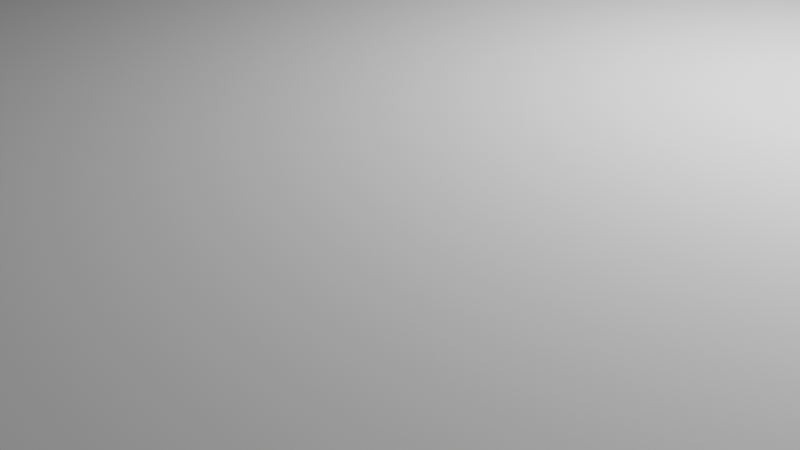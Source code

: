 # Source: fluid_smoke.blend  (saved by Blender 3.2.14; exported with 4.5.12 LTS)
import bpy
from mathutils import Matrix  # noqa: F401  (used for matrix-valued properties, if any)

bpy.ops.wm.read_factory_settings(use_empty=True)
scene = bpy.context.scene
scene.name = 'Scene'

# ---- collections
col_collection = bpy.data.collections.new('Collection'); scene.collection.children.link(col_collection)

# ---- materials (node trees are filled in below, after node groups)
mat_material = bpy.data.materials.new('Material')
mat_material.alpha_threshold = 0.0
mat_material.use_transparent_shadow = False
mat_material.line_color = (0.0, 0.0, 0.0, 1.0)
mat_material_001 = bpy.data.materials.new('Material.001')
mat_material_001.use_transparent_shadow = False

# ---- material node trees
mat_material.use_nodes = True; mat_material.node_tree.nodes.clear()
_N = mat_material.node_tree.nodes; _L = mat_material.node_tree.links
n0 = _N.new('ShaderNodeOutputMaterial'); n0.name = 'Material Output'; n0.location = (300, 300)
n1 = _N.new('ShaderNodeBsdfPrincipled'); n1.name = 'Principled BSDF'; n1.location = (10, 300)
n1.distribution = 'GGX'
n1.subsurface_method = 'RANDOM_WALK_SKIN'
n1.inputs[2].default_value = 0.4
n1.inputs[3].default_value = 1.45
n1.inputs[27].default_value = (0.0, 0.0, 0.0, 1.0)
n1.inputs[28].default_value = 1.0
_L.new(n1.outputs[0], n0.inputs[0])
n0.is_active_output = True
mat_material_001.use_nodes = True; mat_material_001.node_tree.nodes.clear()
_N = mat_material_001.node_tree.nodes; _L = mat_material_001.node_tree.links
n0 = _N.new('ShaderNodeBsdfPrincipled'); n0.name = 'Principled BSDF'; n0.location = (10, 300)
n0.distribution = 'GGX'
n0.subsurface_method = 'RANDOM_WALK_SKIN'
n0.inputs[0].default_value = (0.0, 0.8, 0.007323, 1.0)
n0.inputs[3].default_value = 1.45
n0.inputs[27].default_value = (0.0, 0.0, 0.0, 1.0)
n0.inputs[28].default_value = 1.0
n1 = _N.new('ShaderNodeOutputMaterial'); n1.name = 'Material Output'; n1.location = (300, 300)
_L.new(n0.outputs[0], n1.inputs[0])
n1.is_active_output = True

# ---- world
world_world = bpy.data.worlds.new('World'); scene.world = world_world
world_world.use_nodes = True; world_world.node_tree.nodes.clear()
_N = world_world.node_tree.nodes; _L = world_world.node_tree.links
n0 = _N.new('ShaderNodeOutputWorld'); n0.name = 'World Output'; n0.location = (300, 300)
n1 = _N.new('ShaderNodeBackground'); n1.name = 'Background'; n1.location = (10, 300)
n1.inputs[0].default_value = (0.05088, 0.05088, 0.05088, 1.0)
_L.new(n1.outputs[0], n0.inputs[0])
n0.is_active_output = True
world_world.color = (0.05088, 0.05088, 0.05088)
world_world.use_sun_shadow = False
world_world.sun_shadow_jitter_overblur = 0.0

# ---- cameras
cam_camera = bpy.data.cameras.new('Camera')
cam_camera.clip_end = 100.0
cam_camera.ortho_scale = 7.314

# ---- lights
light_light = bpy.data.lights.new('Light', 'POINT')
light_light.transmission_factor = 0.0
light_light.energy = 1000.0
light_light.shadow_soft_size = 0.1
light_light.shadow_maximum_resolution = 0.006
light_light.use_absolute_resolution = True

# ---- meshes
me_cube = bpy.data.meshes.new('Cube')
me_cube.from_pydata([(1.0, 1.0, 1.0), (1.0, 1.0, -1.0), (1.0, -1.0, 1.0), (1.0, -1.0, -1.0), (-1.0, 1.0, 1.0), (-1.0, 1.0, -1.0), (-1.0, -1.0, 1.0), (-1.0, -1.0, -1.0)], [], [(0, 4, 6, 2), (3, 2, 6, 7), (7, 6, 4, 5), (5, 1, 3, 7), (1, 0, 2, 3), (5, 4, 0, 1)])
_uv = me_cube.uv_layers.new(name='UVMap')
_uv.uv.foreach_set('vector', [0.625, 0.5, 0.875, 0.5, 0.875, 0.75, 0.625, 0.75, 0.375, 0.75, 0.625, 0.75, 0.625, 1.0, 0.375, 1.0, 0.375, 0.0, 0.625, 0.0, 0.625, 0.25, 0.375, 0.25, 0.125, 0.5, 0.375, 0.5, 0.375, 0.75, 0.125, 0.75, 0.375, 0.5, 0.625, 0.5, 0.625, 0.75, 0.375, 0.75, 0.375, 0.25, 0.625, 0.25, 0.625, 0.5, 0.375, 0.5])
me_cube.materials.append(mat_material)
me_cube.use_mirror_vertex_groups = False
me_cube.update()
me_cube_001 = bpy.data.meshes.new('Cube.001')
me_cube_001.from_pydata([(-1.0, -1.0, -1.0), (-1.0, -1.0, 1.0), (-1.0, 1.0, -1.0), (-1.0, 1.0, 1.0), (1.0, -1.0, -1.0), (1.0, -1.0, 1.0), (1.0, 1.0, -1.0), (1.0, 1.0, 1.0)], [], [(0, 1, 3, 2), (2, 3, 7, 6), (6, 7, 5, 4), (4, 5, 1, 0), (2, 6, 4, 0), (7, 3, 1, 5)])
_uv = me_cube_001.uv_layers.new(name='UVMap')
_uv.uv.foreach_set('vector', [0.375, 0.0, 0.625, 0.0, 0.625, 0.25, 0.375, 0.25, 0.375, 0.25, 0.625, 0.25, 0.625, 0.5, 0.375, 0.5, 0.375, 0.5, 0.625, 0.5, 0.625, 0.75, 0.375, 0.75, 0.375, 0.75, 0.625, 0.75, 0.625, 1.0, 0.375, 1.0, 0.125, 0.5, 0.375, 0.5, 0.375, 0.75, 0.125, 0.75, 0.625, 0.5, 0.875, 0.5, 0.875, 0.75, 0.625, 0.75])
me_cube_001.materials.append(mat_material_001)
me_cube_001.update()
me_plane = bpy.data.meshes.new('Plane')
me_plane.from_pydata([(-1.0, -1.0, 0.0), (1.0, -1.0, 0.0), (-1.0, 1.0, 0.0), (1.0, 1.0, 0.0)], [], [(0, 1, 3, 2)])
_uv = me_plane.uv_layers.new(name='UVMap')
_uv.uv.foreach_set('vector', [0.0, 0.0, 1.0, 0.0, 1.0, 1.0, 0.0, 1.0])
me_plane.update()
me_plane_001 = bpy.data.meshes.new('Plane.001')
me_plane_001.from_pydata([(-1.0, -1.0, 0.0), (1.0, -1.0, 0.0), (-1.0, 1.0, 0.0), (1.0, 1.0, 0.0)], [], [(0, 1, 3, 2)])
_uv = me_plane_001.uv_layers.new(name='UVMap')
_uv.uv.foreach_set('vector', [0.0, 0.0, 1.0, 0.0, 1.0, 1.0, 0.0, 1.0])
me_plane_001.update()

# ---- objects
ob_domain = bpy.data.objects.new('domain', me_cube)
ob_light = bpy.data.objects.new('Light', light_light)
ob_camera = bpy.data.objects.new('Camera', cam_camera)
ob_flow = bpy.data.objects.new('flow', me_cube_001)
ob_effctor = bpy.data.objects.new('effctor', me_plane)
ob_outflow = bpy.data.objects.new('outflow', me_plane_001)

# ---- transforms, parenting, visibility, modifiers, constraints
ob_domain.location = (0.0, 0.0, 0.0)
ob_domain.scale = (3.409, 3.427, 3.214)
ob_domain.lock_rotations_4d = False
ob_domain.empty_display_type = 'ARROWS'
ob_domain.display_type = 'WIRE'
ob_domain.lineart.crease_threshold = 0.0
_m = ob_domain.modifiers.new('Fluid', 'FLUID')
_m.fluid_type = 'DOMAIN'
ob_light.location = (4.076, 1.005, 5.904)
ob_light.rotation_euler = (0.6503, 0.05522, 1.866)
ob_light.lock_rotations_4d = False
ob_light.empty_display_type = 'ARROWS'
ob_light.color = (0.0, 0.0, 0.0, 0.0)
ob_light.lineart.crease_threshold = 0.0
ob_camera.location = (7.359, -6.926, 4.958)
ob_camera.rotation_euler = (1.109, 0.0, 0.8149)
ob_camera.lock_rotations_4d = False
ob_camera.empty_display_type = 'ARROWS'
ob_camera.color = (0.0, 0.0, 0.0, 0.0)
ob_camera.display_type = 'WIRE'
ob_camera.lineart.crease_threshold = 0.0
ob_flow.location = (0.0, 0.0, -0.5144)
_m = ob_flow.modifiers.new('Fluid', 'FLUID')
_m.fluid_type = 'FLOW'
ob_effctor.location = (0.0, 0.0, -1.356)
ob_effctor.scale = (11.43, 7.444, 4.099)
_m = ob_effctor.modifiers.new('Fluid', 'FLUID')
_m.fluid_type = 'EFFECTOR'
ob_outflow.location = (0.0, 0.0, 2.1)
ob_outflow.scale = (11.43, 7.444, 4.099)
_m = ob_outflow.modifiers.new('Fluid', 'FLUID')
_m.fluid_type = 'FLOW'

# ---- collection membership
col_collection.objects.link(ob_domain)
col_collection.objects.link(ob_light)
col_collection.objects.link(ob_camera)
col_collection.objects.link(ob_flow)
col_collection.objects.link(ob_effctor)
col_collection.objects.link(ob_outflow)

# ---- scene / render settings (as saved in the file)
scene.camera = ob_camera
scene.frame_start = 1; scene.frame_end = 250; scene.frame_set(86)
scene.render.engine = 'BLENDER_EEVEE_NEXT'
scene.cycles.sampling_pattern = 'TABULATED_SOBOL'
scene.cycles.use_light_tree = False
scene.view_settings.view_transform = 'Filmic'
bpy.context.view_layer.update()
